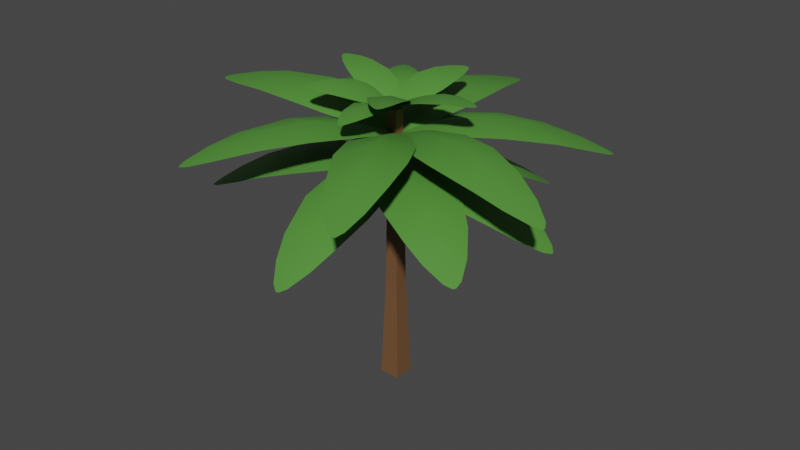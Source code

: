 # Source: palm-tree-7.blend  (saved by Blender 2.93.20; exported with 4.5.12 LTS)
import bpy
from mathutils import Matrix  # noqa: F401  (used for matrix-valued properties, if any)

bpy.ops.wm.read_factory_settings(use_empty=True)
scene = bpy.context.scene
scene.name = 'Scene'

# ---- collections
col_palm_tree_7 = bpy.data.collections.new('Palm Tree 7'); scene.collection.children.link(col_palm_tree_7)
col_leaf_main = bpy.data.collections.new('Leaf Main'); col_palm_tree_7.children.link(col_leaf_main)
col_leaf_lower = bpy.data.collections.new('Leaf Lower'); col_palm_tree_7.children.link(col_leaf_lower)
col_leaf_top = bpy.data.collections.new('Leaf Top'); col_palm_tree_7.children.link(col_leaf_top)

# ---- materials (node trees are filled in below, after node groups)
mat_tree = bpy.data.materials.new('Tree')
mat_tree.use_transparent_shadow = False
mat_leaf = bpy.data.materials.new('Leaf')
mat_leaf.use_transparent_shadow = False

# ---- material node trees
mat_tree.use_nodes = True; mat_tree.node_tree.nodes.clear()
_N = mat_tree.node_tree.nodes; _L = mat_tree.node_tree.links
n0 = _N.new('ShaderNodeBsdfPrincipled'); n0.name = 'Principled BSDF'; n0.location = (10, 300)
n0.distribution = 'GGX'
n0.subsurface_method = 'BURLEY'
n0.inputs[0].default_value = (0.1679, 0.08176, 0.03444, 1.0)
n0.inputs[3].default_value = 1.45
n0.inputs[27].default_value = (0.0, 0.0, 0.0, 1.0)
n0.inputs[28].default_value = 1.0
n1 = _N.new('ShaderNodeOutputMaterial'); n1.name = 'Material Output'; n1.location = (300, 300)
_L.new(n0.outputs[0], n1.inputs[0])
n1.is_active_output = True
mat_leaf.use_nodes = True; mat_leaf.node_tree.nodes.clear()
_N = mat_leaf.node_tree.nodes; _L = mat_leaf.node_tree.links
n0 = _N.new('ShaderNodeBsdfPrincipled'); n0.name = 'Principled BSDF'; n0.location = (10, 300)
n0.distribution = 'GGX'
n0.subsurface_method = 'BURLEY'
n0.inputs[0].default_value = (0.08334, 0.2738, 0.04075, 1.0)
n0.inputs[3].default_value = 1.45
n0.inputs[27].default_value = (0.0, 0.0, 0.0, 1.0)
n0.inputs[28].default_value = 1.0
n1 = _N.new('ShaderNodeOutputMaterial'); n1.name = 'Material Output'; n1.location = (300, 300)
_L.new(n0.outputs[0], n1.inputs[0])
n1.is_active_output = True

# ---- world
world_world = bpy.data.worlds.new('World'); scene.world = world_world
world_world.use_nodes = True; world_world.node_tree.nodes.clear()
_N = world_world.node_tree.nodes; _L = world_world.node_tree.links
n0 = _N.new('ShaderNodeOutputWorld'); n0.name = 'World Output'; n0.location = (300, 300)
n1 = _N.new('ShaderNodeBackground'); n1.name = 'Background'; n1.location = (10, 300)
n1.inputs[0].default_value = (0.05088, 0.05088, 0.05088, 1.0)
_L.new(n1.outputs[0], n0.inputs[0])
n0.is_active_output = True
world_world.color = (0.05088, 0.05088, 0.05088)
world_world.use_sun_shadow = False
world_world.sun_shadow_jitter_overblur = 0.0

# ---- meshes
me_vert_002 = bpy.data.meshes.new('Vert.002')
me_vert_002.from_pydata([(0.2126, -0.21, -0.06068), (-0.21, -0.21, -0.06068), (-0.21, 0.2126, -0.06068), (0.2126, 0.2126, -0.06068), (0.1404, -0.1378, 1.939), (-0.1378, -0.1378, 1.939), (-0.1378, 0.1404, 1.939), (0.1404, 0.1404, 1.939), (0.09577, -0.09319, 5.575), (-0.0932, -0.09319, 5.575), (-0.0932, 0.09578, 5.575), (0.09577, 0.09578, 5.575), (0.1963, -0.1937, 0.392), (-0.1937, -0.1937, 0.392), (-0.1937, 0.1963, 0.392), (0.1963, 0.1963, 0.392), (0.1836, -0.181, 0.7436), (-0.181, -0.181, 0.7436), (-0.181, 0.1836, 0.7436), (0.1836, 0.1836, 0.7436), (0.172, -0.1694, 1.065), (-0.1694, -0.1694, 1.065), (-0.1694, 0.172, 1.065), (0.172, 0.172, 1.065), (0.161, -0.1584, 1.368), (-0.1585, -0.1584, 1.368), (-0.1585, 0.161, 1.368), (0.161, 0.161, 1.368), (0.1505, -0.148, 1.659), (-0.148, -0.148, 1.659), (-0.148, 0.1506, 1.659), (0.1505, 0.1506, 1.659), (0.1361, -0.1335, 2.294), (-0.1335, -0.1335, 2.294), (-0.1335, 0.1361, 2.294), (0.1361, 0.1361, 2.294), (0.1326, -0.13, 2.574), (-0.1301, -0.13, 2.574), (-0.1301, 0.1326, 2.574), (0.1326, 0.1326, 2.574), (0.1295, -0.1269, 2.831), (-0.1269, -0.1269, 2.831), (-0.1269, 0.1295, 2.831), (0.1295, 0.1295, 2.831), (0.1265, -0.1239, 3.075), (-0.1239, -0.1239, 3.075), (-0.1239, 0.1265, 3.075), (0.1265, 0.1265, 3.075), (0.1236, -0.121, 3.309), (-0.121, -0.121, 3.309), (-0.121, 0.1236, 3.309), (0.1236, 0.1236, 3.309), (0.1208, -0.1182, 3.535), (-0.1183, -0.1182, 3.535), (-0.1183, 0.1208, 3.535), (0.1208, 0.1208, 3.535), (0.1181, -0.1155, 3.756), (-0.1155, -0.1155, 3.756), (-0.1155, 0.1181, 3.756), (0.1181, 0.1181, 3.756), (0.1155, -0.1129, 3.971), (-0.1129, -0.1129, 3.971), (-0.1129, 0.1155, 3.971), (0.1155, 0.1155, 3.971), (0.1129, -0.1103, 4.182), (-0.1103, -0.1103, 4.182), (-0.1103, 0.1129, 4.182), (0.1129, 0.1129, 4.182), (0.1103, -0.1077, 4.39), (-0.1078, -0.1077, 4.39), (-0.1078, 0.1103, 4.39), (0.1103, 0.1103, 4.39), (0.1078, -0.1052, 4.594), (-0.1052, -0.1052, 4.594), (-0.1052, 0.1078, 4.594), (0.1078, 0.1078, 4.594), (0.1054, -0.1028, 4.795), (-0.1028, -0.1028, 4.795), (-0.1028, 0.1054, 4.795), (0.1054, 0.1054, 4.795), (0.1029, -0.1003, 4.994), (-0.1003, -0.1003, 4.994), (-0.1003, 0.1029, 4.994), (0.1029, 0.1029, 4.994), (0.1005, -0.09792, 5.19), (-0.09793, -0.09792, 5.19), (-0.09793, 0.1005, 5.19), (0.1005, 0.1005, 5.19), (0.09813, -0.09554, 5.384), (-0.09555, -0.09554, 5.384), (-0.09555, 0.09814, 5.384), (0.09813, 0.09814, 5.384)], [], [(0, 1, 2, 3), (11, 10, 9, 8), (12, 13, 1, 0), (13, 14, 2, 1), (14, 15, 3, 2), (15, 12, 0, 3), (16, 17, 13, 12), (17, 18, 14, 13), (18, 19, 15, 14), (19, 16, 12, 15), (20, 21, 17, 16), (21, 22, 18, 17), (22, 23, 19, 18), (23, 20, 16, 19), (24, 25, 21, 20), (25, 26, 22, 21), (26, 27, 23, 22), (27, 24, 20, 23), (28, 29, 25, 24), (29, 30, 26, 25), (30, 31, 27, 26), (31, 28, 24, 27), (4, 5, 29, 28), (5, 6, 30, 29), (6, 7, 31, 30), (7, 4, 28, 31), (32, 33, 5, 4), (33, 34, 6, 5), (34, 35, 7, 6), (35, 32, 4, 7), (36, 37, 33, 32), (37, 38, 34, 33), (38, 39, 35, 34), (39, 36, 32, 35), (40, 41, 37, 36), (41, 42, 38, 37), (42, 43, 39, 38), (43, 40, 36, 39), (44, 45, 41, 40), (45, 46, 42, 41), (46, 47, 43, 42), (47, 44, 40, 43), (48, 49, 45, 44), (49, 50, 46, 45), (50, 51, 47, 46), (51, 48, 44, 47), (52, 53, 49, 48), (53, 54, 50, 49), (54, 55, 51, 50), (55, 52, 48, 51), (56, 57, 53, 52), (57, 58, 54, 53), (58, 59, 55, 54), (59, 56, 52, 55), (60, 61, 57, 56), (61, 62, 58, 57), (62, 63, 59, 58), (63, 60, 56, 59), (64, 65, 61, 60), (65, 66, 62, 61), (66, 67, 63, 62), (67, 64, 60, 63), (68, 69, 65, 64), (69, 70, 66, 65), (70, 71, 67, 66), (71, 68, 64, 67), (72, 73, 69, 68), (73, 74, 70, 69), (74, 75, 71, 70), (75, 72, 68, 71), (76, 77, 73, 72), (77, 78, 74, 73), (78, 79, 75, 74), (79, 76, 72, 75), (80, 81, 77, 76), (81, 82, 78, 77), (82, 83, 79, 78), (83, 80, 76, 79), (84, 85, 81, 80), (85, 86, 82, 81), (86, 87, 83, 82), (87, 84, 80, 83), (88, 89, 85, 84), (89, 90, 86, 85), (90, 91, 87, 86), (91, 88, 84, 87), (8, 9, 89, 88), (9, 10, 90, 89), (10, 11, 91, 90), (11, 8, 88, 91)])
_uv = me_vert_002.uv_layers.new(name='UVMap')
_uv.uv.foreach_set('vector', [0.0, 0.0, 0.0, 0.0, 0.0, 0.0, 0.0, 0.0, 0.0, 0.0, 0.0, 0.0, 0.0, 0.0, 0.0, 0.0, 0.0, 0.0, 0.0, 0.0, 0.0, 0.0, 0.0, 0.0, 0.0, 0.0, 0.0, 0.0, 0.0, 0.0, 0.0, 0.0, 0.0, 0.0, 0.0, 0.0, 0.0, 0.0, 0.0, 0.0, 0.0, 0.0, 0.0, 0.0, 0.0, 0.0, 0.0, 0.0, 0.0, 0.0, 0.0, 0.0, 0.0, 0.0, 0.0, 0.0, 0.0, 0.0, 0.0, 0.0, 0.0, 0.0, 0.0, 0.0, 0.0, 0.0, 0.0, 0.0, 0.0, 0.0, 0.0, 0.0, 0.0, 0.0, 0.0, 0.0, 0.0, 0.0, 0.0, 0.0, 0.0, 0.0, 0.0, 0.0, 0.0, 0.0, 0.0, 0.0, 0.0, 0.0, 0.0, 0.0, 0.0, 0.0, 0.0, 0.0, 0.0, 0.0, 0.0, 0.0, 0.0, 0.0, 0.0, 0.0, 0.0, 0.0, 0.0, 0.0, 0.0, 0.0, 0.0, 0.0, 0.0, 0.0, 0.0, 0.0, 0.0, 0.0, 0.0, 0.0, 0.0, 0.0, 0.0, 0.0, 0.0, 0.0, 0.0, 0.0, 0.0, 0.0, 0.0, 0.0, 0.0, 0.0, 0.0, 0.0, 0.0, 0.0, 0.0, 0.0, 0.0, 0.0, 0.0, 0.0, 0.0, 0.0, 0.0, 0.0, 0.0, 0.0, 0.0, 0.0, 0.0, 0.0, 0.0, 0.0, 0.0, 0.0, 0.0, 0.0, 0.0, 0.0, 0.0, 0.0, 0.0, 0.0, 0.0, 0.0, 0.0, 0.0, 0.0, 0.0, 0.0, 0.0, 0.0, 0.0, 0.0, 0.0, 0.0, 0.0, 0.0, 0.0, 0.0, 0.0, 0.0, 0.0, 0.0, 0.0, 0.0, 0.0, 0.0, 0.0, 0.0, 0.0, 0.0, 0.0, 0.0, 0.0, 0.0, 0.0, 0.0, 0.0, 0.0, 0.0, 0.0, 0.0, 0.0, 0.0, 0.0, 0.0, 0.0, 0.0, 0.0, 0.0, 0.0, 0.0, 0.0, 0.0, 0.0, 0.0, 0.0, 0.0, 0.0, 0.0, 0.0, 0.0, 0.0, 0.0, 0.0, 0.0, 0.0, 0.0, 0.0, 0.0, 0.0, 0.0, 0.0, 0.0, 0.0, 0.0, 0.0, 0.0, 0.0, 0.0, 0.0, 0.0, 0.0, 0.0, 0.0, 0.0, 0.0, 0.0, 0.0, 0.0, 0.0, 0.0, 0.0, 0.0, 0.0, 0.0, 0.0, 0.0, 0.0, 0.0, 0.0, 0.0, 0.0, 0.0, 0.0, 0.0, 0.0, 0.0, 0.0, 0.0, 0.0, 0.0, 0.0, 0.0, 0.0, 0.0, 0.0, 0.0, 0.0, 0.0, 0.0, 0.0, 0.0, 0.0, 0.0, 0.0, 0.0, 0.0, 0.0, 0.0, 0.0, 0.0, 0.0, 0.0, 0.0, 0.0, 0.0, 0.0, 0.0, 0.0, 0.0, 0.0, 0.0, 0.0, 0.0, 0.0, 0.0, 0.0, 0.0, 0.0, 0.0, 0.0, 0.0, 0.0, 0.0, 0.0, 0.0, 0.0, 0.0, 0.0, 0.0, 0.0, 0.0, 0.0, 0.0, 0.0, 0.0, 0.0, 0.0, 0.0, 0.0, 0.0, 0.0, 0.0, 0.0, 0.0, 0.0, 0.0, 0.0, 0.0, 0.0, 0.0, 0.0, 0.0, 0.0, 0.0, 0.0, 0.0, 0.0, 0.0, 0.0, 0.0, 0.0, 0.0, 0.0, 0.0, 0.0, 0.0, 0.0, 0.0, 0.0, 0.0, 0.0, 0.0, 0.0, 0.0, 0.0, 0.0, 0.0, 0.0, 0.0, 0.0, 0.0, 0.0, 0.0, 0.0, 0.0, 0.0, 0.0, 0.0, 0.0, 0.0, 0.0, 0.0, 0.0, 0.0, 0.0, 0.0, 0.0, 0.0, 0.0, 0.0, 0.0, 0.0, 0.0, 0.0, 0.0, 0.0, 0.0, 0.0, 0.0, 0.0, 0.0, 0.0, 0.0, 0.0, 0.0, 0.0, 0.0, 0.0, 0.0, 0.0, 0.0, 0.0, 0.0, 0.0, 0.0, 0.0, 0.0, 0.0, 0.0, 0.0, 0.0, 0.0, 0.0, 0.0, 0.0, 0.0, 0.0, 0.0, 0.0, 0.0, 0.0, 0.0, 0.0, 0.0, 0.0, 0.0, 0.0, 0.0, 0.0, 0.0, 0.0, 0.0, 0.0, 0.0, 0.0, 0.0, 0.0, 0.0, 0.0, 0.0, 0.0, 0.0, 0.0, 0.0, 0.0, 0.0, 0.0, 0.0, 0.0, 0.0, 0.0, 0.0, 0.0, 0.0, 0.0, 0.0, 0.0, 0.0, 0.0, 0.0, 0.0, 0.0, 0.0, 0.0, 0.0, 0.0, 0.0, 0.0, 0.0, 0.0, 0.0, 0.0, 0.0, 0.0, 0.0, 0.0, 0.0, 0.0, 0.0, 0.0, 0.0, 0.0, 0.0, 0.0, 0.0, 0.0, 0.0, 0.0, 0.0, 0.0, 0.0, 0.0, 0.0, 0.0, 0.0, 0.0, 0.0, 0.0, 0.0, 0.0, 0.0, 0.0, 0.0, 0.0, 0.0, 0.0, 0.0, 0.0, 0.0, 0.0, 0.0, 0.0, 0.0, 0.0, 0.0, 0.0, 0.0, 0.0, 0.0, 0.0, 0.0, 0.0, 0.0, 0.0, 0.0, 0.0, 0.0, 0.0, 0.0, 0.0, 0.0, 0.0, 0.0, 0.0, 0.0, 0.0, 0.0, 0.0, 0.0, 0.0, 0.0, 0.0, 0.0, 0.0, 0.0, 0.0, 0.0, 0.0, 0.0, 0.0, 0.0, 0.0, 0.0, 0.0, 0.0, 0.0, 0.0, 0.0, 0.0, 0.0, 0.0, 0.0, 0.0, 0.0, 0.0, 0.0, 0.0, 0.0, 0.0, 0.0, 0.0, 0.0, 0.0, 0.0, 0.0, 0.0, 0.0, 0.0, 0.0, 0.0, 0.0, 0.0, 0.0, 0.0, 0.0, 0.0, 0.0, 0.0, 0.0, 0.0, 0.0, 0.0, 0.0, 0.0, 0.0, 0.0, 0.0, 0.0, 0.0, 0.0, 0.0, 0.0, 0.0, 0.0, 0.0, 0.0, 0.0, 0.0, 0.0, 0.0, 0.0, 0.0, 0.0, 0.0, 0.0, 0.0, 0.0, 0.0, 0.0, 0.0, 0.0, 0.0, 0.0, 0.0, 0.0, 0.0, 0.0, 0.0, 0.0, 0.0, 0.0, 0.0, 0.0, 0.0, 0.0, 0.0, 0.0, 0.0, 0.0, 0.0, 0.0, 0.0, 0.0, 0.0, 0.0, 0.0, 0.0, 0.0, 0.0, 0.0, 0.0, 0.0, 0.0, 0.0, 0.0, 0.0, 0.0, 0.0, 0.0, 0.0, 0.0, 0.0, 0.0, 0.0, 0.0, 0.0, 0.0, 0.0, 0.0, 0.0, 0.0, 0.0, 0.0, 0.0, 0.0, 0.0, 0.0, 0.0, 0.0, 0.0, 0.0, 0.0, 0.0, 0.0, 0.0, 0.0, 0.0, 0.0, 0.0, 0.0, 0.0, 0.0, 0.0, 0.0, 0.0, 0.0, 0.0, 0.0, 0.0, 0.0, 0.0, 0.0, 0.0, 0.0])
me_vert_002.materials.append(mat_tree)
me_vert_002.materials.append(mat_leaf)
me_vert_002.use_remesh_fix_poles = True
me_vert_002.use_remesh_preserve_attributes = False
me_vert_002.update()
me_vert_001 = bpy.data.meshes.new('Vert.001')
me_vert_001.from_pydata([(0.1202, 0.3363, 5.055), (-0.3173, 0.8133, 5.195), (0.2351, 0.3354, 5.054), (0.3514, 0.3346, 5.05), (0.2373, 0.5709, 5.144), (0.7727, 0.7569, 5.161), (0.2431, 1.107, 5.315), (-0.6676, 1.532, 5.288), (1.168, 1.517, 5.249), (0.2503, 1.901, 5.433), (-0.7156, 2.262, 5.29), (1.231, 2.219, 5.249), (0.2546, 2.694, 5.342), (-0.5299, 3.094, 5.171), (1.007, 3.196, 5.113), (0.2572, 3.426, 5.124), (-0.2465, 3.782, 4.98), (0.7723, 3.767, 4.961), (0.2583, 4.013, 4.907), (0.05087, 4.222, 4.829), (0.4694, 4.218, 4.82), (0.2596, 4.34, 4.784), (0.2186, 4.341, 4.784), (0.3011, 4.34, 4.783)], [], [(0, 2, 4, 1), (2, 3, 5, 4), (1, 4, 6, 7), (4, 5, 8, 6), (7, 6, 9, 10), (6, 8, 11, 9), (10, 9, 12, 13), (9, 11, 14, 12), (13, 12, 15, 16), (12, 14, 17, 15), (16, 15, 18, 19), (15, 17, 20, 18), (19, 18, 21, 22), (18, 20, 23, 21)])
me_vert_001.polygons.foreach_set('use_smooth', [True] * 14)
me_vert_001.polygons.foreach_set('material_index', [1, 1, 1, 1, 1, 1, 1, 1, 1, 1, 1, 1, 1, 1])
_uv = me_vert_001.uv_layers.new(name='UVMap')
_uv.uv.foreach_set('vector', [0.0, 0.0, 0.4967, 0.0, 0.4967, 0.1429, 0.0, 0.1865, 0.4967, 0.0, 1.0, 0.0, 1.0, 0.1777, 0.4967, 0.1429, 0.0, 0.1865, 0.4967, 0.1429, 0.4967, 0.2414, 0.0, 0.3217, 0.4967, 0.1429, 1.0, 0.1777, 1.0, 0.3213, 0.4967, 0.2414, 0.0, 0.3217, 0.4967, 0.2414, 0.4967, 0.3994, 0.0, 0.4687, 0.4967, 0.2414, 1.0, 0.3213, 1.0, 0.4631, 0.4967, 0.3994, 0.0, 0.4687, 0.4967, 0.3994, 0.4967, 0.5534, 0.0, 0.6189, 0.4967, 0.3994, 1.0, 0.4631, 1.0, 0.637, 0.4967, 0.5534, 0.0, 0.6189, 0.4967, 0.5534, 0.4967, 0.7143, 0.0, 0.7386, 0.4967, 0.5534, 1.0, 0.637, 1.0, 0.7366, 0.4967, 0.7143, 0.0, 0.7386, 0.4967, 0.7143, 0.4967, 0.8017, 0.0, 0.8571, 0.4967, 0.7143, 1.0, 0.7366, 1.0, 0.8571, 0.4967, 0.8017, 0.0, 0.8571, 0.4967, 0.8017, 0.4967, 1.0, 0.0, 1.0, 0.4967, 0.8017, 1.0, 0.8571, 1.0, 1.0, 0.4967, 1.0])
me_vert_001.materials.append(mat_tree)
me_vert_001.materials.append(mat_leaf)
me_vert_001.use_remesh_fix_poles = True
me_vert_001.use_remesh_preserve_attributes = False
me_vert_001.update()
me_vert_008 = bpy.data.meshes.new('Vert.008')
me_vert_008.from_pydata([(-0.02287, 0.5151, 4.544), (0.3717, 0.07038, 4.593), (-0.1264, 0.5158, 4.542), (-0.2311, 0.517, 4.538), (-0.1282, 0.2926, 4.584), (-0.6102, 0.1242, 4.565), (-0.1331, -0.2105, 4.648), (0.6887, -0.5815, 4.561), (-0.9651, -0.564, 4.517), (-0.1381, -0.9333, 4.624), (0.7338, -1.228, 4.444), (-1.02, -1.186, 4.403), (-0.1393, -1.621, 4.414), (0.5695, -1.946, 4.203), (-0.8148, -2.03, 4.125), (-0.1384, -2.234, 4.102), (0.3172, -2.525, 3.92), (-0.6006, -2.51, 3.899), (-0.1365, -2.719, 3.814), (0.05135, -2.891, 3.713), (-0.3257, -2.887, 3.703), (-0.1361, -2.989, 3.652), (-0.09916, -2.989, 3.653), (-0.1735, -2.989, 3.651)], [], [(0, 2, 4, 1), (2, 3, 5, 4), (1, 4, 6, 7), (4, 5, 8, 6), (7, 6, 9, 10), (6, 8, 11, 9), (10, 9, 12, 13), (9, 11, 14, 12), (13, 12, 15, 16), (12, 14, 17, 15), (16, 15, 18, 19), (15, 17, 20, 18), (19, 18, 21, 22), (18, 20, 23, 21)])
me_vert_008.polygons.foreach_set('use_smooth', [True] * 14)
me_vert_008.polygons.foreach_set('material_index', [1, 1, 1, 1, 1, 1, 1, 1, 1, 1, 1, 1, 1, 1])
_uv = me_vert_008.uv_layers.new(name='UVMap')
_uv.uv.foreach_set('vector', [0.0, 0.0, 0.4967, 0.0, 0.4967, 0.1429, 0.0, 0.1865, 0.4967, 0.0, 1.0, 0.0, 1.0, 0.1777, 0.4967, 0.1429, 0.0, 0.1865, 0.4967, 0.1429, 0.4967, 0.2414, 0.0, 0.3217, 0.4967, 0.1429, 1.0, 0.1777, 1.0, 0.3213, 0.4967, 0.2414, 0.0, 0.3217, 0.4967, 0.2414, 0.4967, 0.3994, 0.0, 0.4687, 0.4967, 0.2414, 1.0, 0.3213, 1.0, 0.4631, 0.4967, 0.3994, 0.0, 0.4687, 0.4967, 0.3994, 0.4967, 0.5534, 0.0, 0.6189, 0.4967, 0.3994, 1.0, 0.4631, 1.0, 0.637, 0.4967, 0.5534, 0.0, 0.6189, 0.4967, 0.5534, 0.4967, 0.7143, 0.0, 0.7386, 0.4967, 0.5534, 1.0, 0.637, 1.0, 0.7366, 0.4967, 0.7143, 0.0, 0.7386, 0.4967, 0.7143, 0.4967, 0.8017, 0.0, 0.8571, 0.4967, 0.7143, 1.0, 0.7366, 1.0, 0.8571, 0.4967, 0.8017, 0.0, 0.8571, 0.4967, 0.8017, 0.4967, 1.0, 0.0, 1.0, 0.4967, 0.8017, 1.0, 0.8571, 1.0, 1.0, 0.4967, 1.0])
me_vert_008.materials.append(mat_tree)
me_vert_008.materials.append(mat_leaf)
me_vert_008.use_remesh_fix_poles = True
me_vert_008.use_remesh_preserve_attributes = False
me_vert_008.update()
me_vert_015 = bpy.data.meshes.new('Vert.015')
me_vert_015.from_pydata([(0.1058, -1.687, 5.365), (0.279, -1.893, 5.434), (0.05776, -1.683, 5.366), (0.009045, -1.68, 5.367), (0.05249, -1.778, 5.413), (-0.176, -1.839, 5.438), (0.03942, -1.995, 5.506), (0.4083, -2.199, 5.494), (-0.3598, -2.141, 5.512), (0.01781, -2.321, 5.587), (0.409, -2.504, 5.523), (-0.4049, -2.432, 5.541), (-0.007127, -2.655, 5.58), (0.3066, -2.85, 5.51), (-0.3402, -2.851, 5.519), (-0.03244, -2.968, 5.519), (0.1656, -3.136, 5.463), (-0.2604, -3.102, 5.474), (-0.05322, -3.221, 5.451), (0.02626, -3.317, 5.423), (-0.1489, -3.304, 5.427), (-0.06516, -3.362, 5.413), (-0.04802, -3.363, 5.412), (-0.08254, -3.361, 5.413)], [], [(0, 2, 4, 1), (2, 3, 5, 4), (1, 4, 6, 7), (4, 5, 8, 6), (7, 6, 9, 10), (6, 8, 11, 9), (10, 9, 12, 13), (9, 11, 14, 12), (13, 12, 15, 16), (12, 14, 17, 15), (16, 15, 18, 19), (15, 17, 20, 18), (19, 18, 21, 22), (18, 20, 23, 21)])
me_vert_015.polygons.foreach_set('use_smooth', [True] * 14)
me_vert_015.polygons.foreach_set('material_index', [1, 1, 1, 1, 1, 1, 1, 1, 1, 1, 1, 1, 1, 1])
_uv = me_vert_015.uv_layers.new(name='UVMap')
_uv.uv.foreach_set('vector', [0.0, 0.0, 0.4967, 0.0, 0.4967, 0.1429, 0.0, 0.1865, 0.4967, 0.0, 1.0, 0.0, 1.0, 0.1777, 0.4967, 0.1429, 0.0, 0.1865, 0.4967, 0.1429, 0.4967, 0.2414, 0.0, 0.3217, 0.4967, 0.1429, 1.0, 0.1777, 1.0, 0.3213, 0.4967, 0.2414, 0.0, 0.3217, 0.4967, 0.2414, 0.4967, 0.3994, 0.0, 0.4687, 0.4967, 0.2414, 1.0, 0.3213, 1.0, 0.4631, 0.4967, 0.3994, 0.0, 0.4687, 0.4967, 0.3994, 0.4967, 0.5534, 0.0, 0.6189, 0.4967, 0.3994, 1.0, 0.4631, 1.0, 0.637, 0.4967, 0.5534, 0.0, 0.6189, 0.4967, 0.5534, 0.4967, 0.7143, 0.0, 0.7386, 0.4967, 0.5534, 1.0, 0.637, 1.0, 0.7366, 0.4967, 0.7143, 0.0, 0.7386, 0.4967, 0.7143, 0.4967, 0.8017, 0.0, 0.8571, 0.4967, 0.7143, 1.0, 0.7366, 1.0, 0.8571, 0.4967, 0.8017, 0.0, 0.8571, 0.4967, 0.8017, 0.4967, 1.0, 0.0, 1.0, 0.4967, 0.8017, 1.0, 0.8571, 1.0, 1.0, 0.4967, 1.0])
me_vert_015.materials.append(mat_tree)
me_vert_015.materials.append(mat_leaf)
me_vert_015.use_remesh_fix_poles = True
me_vert_015.use_remesh_preserve_attributes = False
me_vert_015.update()

# ---- objects
ob_trunk = bpy.data.objects.new('Trunk', me_vert_002)
ob_leaf_1 = bpy.data.objects.new('Leaf 1', me_vert_001)
ob_leaf_1_001 = bpy.data.objects.new('Leaf 1.001', me_vert_001)
ob_leaf_1_002 = bpy.data.objects.new('Leaf 1.002', me_vert_001)
ob_leaf_1_003 = bpy.data.objects.new('Leaf 1.003', me_vert_001)
ob_leaf_1_004 = bpy.data.objects.new('Leaf 1.004', me_vert_001)
ob_leaf_1_005 = bpy.data.objects.new('Leaf 1.005', me_vert_001)
ob_leaf_1_006 = bpy.data.objects.new('Leaf 1.006', me_vert_001)
ob_leaf_lower_4 = bpy.data.objects.new('Leaf Lower 4', me_vert_008)
ob_leaf_lower_4_001 = bpy.data.objects.new('Leaf Lower 4.001', me_vert_008)
ob_leaf_lower_4_002 = bpy.data.objects.new('Leaf Lower 4.002', me_vert_008)
ob_leaf_lower_4_003 = bpy.data.objects.new('Leaf Lower 4.003', me_vert_008)
ob_leaf_lower_4_004 = bpy.data.objects.new('Leaf Lower 4.004', me_vert_008)
ob_leaf_lower_4_005 = bpy.data.objects.new('Leaf Lower 4.005', me_vert_008)
ob_leaf_lower_4_006 = bpy.data.objects.new('Leaf Lower 4.006', me_vert_008)
ob_leaf_top_4_005 = bpy.data.objects.new('Leaf Top 4.005', me_vert_015)
ob_leaf_top_4_001 = bpy.data.objects.new('Leaf Top 4.001', me_vert_015)
ob_leaf_top_4_002 = bpy.data.objects.new('Leaf Top 4.002', me_vert_015)
ob_leaf_top_4_003 = bpy.data.objects.new('Leaf Top 4.003', me_vert_015)
ob_leaf_top_4_004 = bpy.data.objects.new('Leaf Top 4.004', me_vert_015)
ob_leaf_top_4_006 = bpy.data.objects.new('Leaf Top 4.006', me_vert_015)
ob_leaf_top_4_007 = bpy.data.objects.new('Leaf Top 4.007', me_vert_015)

# ---- transforms, parenting, visibility, modifiers, constraints
ob_trunk.location = (0.0, 0.0, 1.863e-09)
ob_trunk.scale = (0.4139, 0.4139, 0.4139)
ob_leaf_1.location = (1.863e-09, -1.863e-09, 0.0)
ob_leaf_1.rotation_euler = (0.05219, -0.0307, 0.0281)
ob_leaf_1.scale = (0.2778, 0.4139, 0.4139)
ob_leaf_1_001.location = (0.07973, -0.1247, 0.006988)
ob_leaf_1_001.rotation_euler = (-0.007391, 0.006824, 0.9526)
ob_leaf_1_001.scale = (0.2778, 0.4139, 0.4139)
ob_leaf_1_002.location = (-0.2003, 0.133, 0.01195)
ob_leaf_1_002.rotation_euler = (0.1542, -0.09362, 1.709)
ob_leaf_1_002.scale = (0.2778, 0.4139, 0.4139)
ob_leaf_1_003.location = (0.03699, 0.001238, 0.0003068)
ob_leaf_1_003.rotation_euler = (0.07, -0.009294, 2.656)
ob_leaf_1_003.scale = (0.2778, 0.4139, 0.4139)
ob_leaf_1_004.location = (-0.01002, 0.07778, 0.000371)
ob_leaf_1_004.rotation_euler = (0.04348, -0.02539, 3.596)
ob_leaf_1_004.scale = (0.2778, 0.4139, 0.4139)
ob_leaf_1_005.location = (-0.1171, 0.1286, 0.005411)
ob_leaf_1_005.rotation_euler = (0.0, 0.0, 4.451)
ob_leaf_1_005.scale = (0.2778, 0.4139, 0.4139)
ob_leaf_1_006.location = (-0.1703, -0.1404, 0.01365)
ob_leaf_1_006.rotation_euler = (-0.04866, -0.03672, 5.45)
ob_leaf_1_006.scale = (0.2778, 0.4139, 0.4139)
ob_leaf_lower_4.location = (-7.683e-09, -1.863e-09, 0.0)
ob_leaf_lower_4.rotation_euler = (0.1216, 0.02295, 0.05322)
ob_leaf_lower_4.scale = (0.3466, 0.3944, 0.4139)
ob_leaf_lower_4_001.location = (-0.3063, -0.2079, 0.03382)
ob_leaf_lower_4_001.rotation_euler = (-0.08161, 0.03799, -0.9615)
ob_leaf_lower_4_001.scale = (0.3466, 0.3944, 0.4139)
ob_leaf_lower_4_002.location = (0.1142, 0.09744, 0.007261)
ob_leaf_lower_4_002.rotation_euler = (0.1509, 0.1007, -1.804)
ob_leaf_lower_4_002.scale = (0.3466, 0.3944, 0.4139)
ob_leaf_lower_4_003.location = (-0.1163, 0.09409, 0.007296)
ob_leaf_lower_4_003.rotation_euler = (0.02097, 0.003795, -2.588)
ob_leaf_lower_4_003.scale = (0.3466, 0.3944, 0.4139)
ob_leaf_lower_4_004.location = (0.04917, 0.09662, 0.004423)
ob_leaf_lower_4_004.rotation_euler = (0.03842, 0.01548, -3.626)
ob_leaf_lower_4_004.scale = (0.3466, 0.3944, 0.4139)
ob_leaf_lower_4_005.location = (0.1998, 0.03521, 0.0113)
ob_leaf_lower_4_005.rotation_euler = (0.0, -0.0, -4.625)
ob_leaf_lower_4_005.scale = (0.3466, 0.3944, 0.4139)
ob_leaf_lower_4_006.location = (0.1931, -0.1516, 0.01379)
ob_leaf_lower_4_006.rotation_euler = (-0.01384, 0.02494, -5.278)
ob_leaf_lower_4_006.scale = (0.3466, 0.3944, 0.4139)
ob_leaf_top_4_005.location = (-0.2805, -0.1602, 0.0241)
ob_leaf_top_4_005.rotation_euler = (-0.1687, 0.04068, -4.56)
ob_leaf_top_4_005.scale = (0.3777, 0.4139, 0.4139)
ob_leaf_top_4_001.location = (-0.371, -0.1179, 0.03481)
ob_leaf_top_4_001.rotation_euler = (-0.2313, -0.1668, -3.273)
ob_leaf_top_4_001.scale = (0.3777, 0.4139, 0.4139)
ob_leaf_top_4_002.location = (0.19, -0.4594, 0.05302)
ob_leaf_top_4_002.rotation_euler = (-0.1004, -0.0759, -2.462)
ob_leaf_top_4_002.scale = (0.3777, 0.4139, 0.4139)
ob_leaf_top_4_003.location = (0.02904, 0.2422, 0.0125)
ob_leaf_top_4_003.rotation_euler = (-0.3133, 0.09402, -1.732)
ob_leaf_top_4_003.scale = (0.3777, 0.4139, 0.4139)
ob_leaf_top_4_004.location = (-0.1899, 0.4222, 0.0472)
ob_leaf_top_4_004.rotation_euler = (-0.2292, 0.1782, -0.7416)
ob_leaf_top_4_004.scale = (0.3777, 0.4139, 0.4139)
ob_leaf_top_4_006.location = (0.002327, 0.5204, 0.05854)
ob_leaf_top_4_006.rotation_euler = (-0.08112, -0.03996, 0.1519)
ob_leaf_top_4_006.scale = (0.3777, 0.4139, 0.4139)
ob_leaf_top_4_007.location = (-3.912e-08, -3.842e-08, 0.0)
ob_leaf_top_4_007.rotation_euler = (-0.3017, -0.004633, 0.5636)
ob_leaf_top_4_007.scale = (0.3777, 0.4139, 0.4139)

# ---- collection membership
col_palm_tree_7.objects.link(ob_trunk)
col_leaf_main.objects.link(ob_leaf_1)
col_leaf_main.objects.link(ob_leaf_1_001)
col_leaf_main.objects.link(ob_leaf_1_002)
col_leaf_main.objects.link(ob_leaf_1_003)
col_leaf_main.objects.link(ob_leaf_1_004)
col_leaf_main.objects.link(ob_leaf_1_005)
col_leaf_main.objects.link(ob_leaf_1_006)
col_leaf_lower.objects.link(ob_leaf_lower_4)
col_leaf_lower.objects.link(ob_leaf_lower_4_001)
col_leaf_lower.objects.link(ob_leaf_lower_4_002)
col_leaf_lower.objects.link(ob_leaf_lower_4_003)
col_leaf_lower.objects.link(ob_leaf_lower_4_004)
col_leaf_lower.objects.link(ob_leaf_lower_4_005)
col_leaf_lower.objects.link(ob_leaf_lower_4_006)
col_leaf_top.objects.link(ob_leaf_top_4_005)
col_leaf_top.objects.link(ob_leaf_top_4_001)
col_leaf_top.objects.link(ob_leaf_top_4_002)
col_leaf_top.objects.link(ob_leaf_top_4_003)
col_leaf_top.objects.link(ob_leaf_top_4_004)
col_leaf_top.objects.link(ob_leaf_top_4_006)
col_leaf_top.objects.link(ob_leaf_top_4_007)

# ---- scene / render settings (as saved in the file)
scene.frame_start = 1; scene.frame_end = 250; scene.frame_set(45)
scene.render.engine = 'BLENDER_EEVEE_NEXT'
scene.cycles.use_denoising = False
scene.cycles.samples = 128
scene.cycles.sampling_pattern = 'TABULATED_SOBOL'
scene.cycles.use_adaptive_sampling = False
scene.cycles.use_light_tree = False
scene.view_settings.view_transform = 'Filmic'
bpy.context.view_layer.update()

# ---- added for rendering (the .blend has no active camera and no usable light): camera, sun
cam_auto = bpy.data.cameras.new('AutoCamera')
cam_auto.lens = 50.0
cam_auto.sensor_width = 36.0
cam_auto.clip_end = 1000.0
ob_auto_camera = bpy.data.objects.new('AutoCamera', cam_auto)
scene.collection.objects.link(ob_auto_camera)
ob_auto_camera.location = (4.9871, -5.93132, 5.30146)
ob_auto_camera.rotation_euler = (1.09748, -7.21219e-08, 0.694738)
scene.camera = ob_auto_camera
light_auto_sun = bpy.data.lights.new('AutoSun', 'SUN')
light_auto_sun.energy = 3.0
light_auto_sun.angle = 0.0523599
ob_auto_sun = bpy.data.objects.new('AutoSun', light_auto_sun)
scene.collection.objects.link(ob_auto_sun)
ob_auto_sun.rotation_euler = (0.872665, 0.174533, 0.523599)
bpy.context.view_layer.update()
